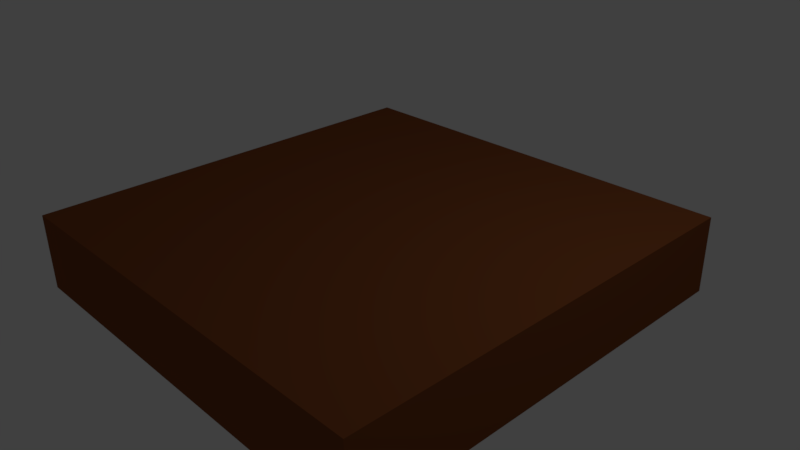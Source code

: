 # Source: planewood.blend  (saved by Blender 2.77.0; exported with 4.5.12 LTS)
import bpy
from mathutils import Matrix  # noqa: F401  (used for matrix-valued properties, if any)

bpy.ops.wm.read_factory_settings(use_empty=True)
scene = bpy.context.scene
scene.name = 'Scene'

# ---- collections
col_collection_1 = bpy.data.collections.new('Collection 1'); scene.collection.children.link(col_collection_1)

# ---- materials (node trees are filled in below, after node groups)
mat_plane_wood = bpy.data.materials.new('Plane Wood')
mat_plane_wood.alpha_threshold = 0.0
mat_plane_wood.diffuse_color = (0.2346, 0.07036, 0.02217, 1.0)
mat_plane_wood.roughness = 0.5

# ---- material node trees
mat_plane_wood.use_nodes = True; mat_plane_wood.node_tree.nodes.clear()
_N = mat_plane_wood.node_tree.nodes; _L = mat_plane_wood.node_tree.links
n0 = _N.new('ShaderNodeOutputMaterial'); n0.name = 'Material Output'; n0.location = (300, 300)
n1 = _N.new('ShaderNodeBsdfDiffuse'); n1.name = 'Diffuse BSDF'; n1.location = (10, 300)
n1.inputs[0].default_value = (0.2346, 0.07036, 0.02217, 1.0)
_L.new(n1.outputs[0], n0.inputs[0])
n0.is_active_output = True

# ---- world
world_world = bpy.data.worlds.new('World'); scene.world = world_world
world_world.color = (0.05088, 0.05088, 0.05088)
world_world.use_sun_shadow = False
world_world.sun_shadow_jitter_overblur = 0.0
world_world.cycles.sampling_method = 'MANUAL'

# ---- cameras
cam_camera = bpy.data.cameras.new('Camera')
cam_camera.clip_end = 100.0
cam_camera.lens = 35.0
cam_camera.sensor_width = 32.0
cam_camera.sensor_height = 18.0
cam_camera.ortho_scale = 7.314
cam_camera.dof.focus_distance = 0.0

# ---- lights
light_lamp = bpy.data.lights.new('Lamp', 'POINT')
light_lamp.transmission_factor = 0.0
light_lamp.cutoff_distance = 30.0
light_lamp.energy = 100.0
light_lamp.shadow_buffer_clip_start = 1.001
light_lamp.shadow_soft_size = 0.1
light_lamp.shadow_maximum_resolution = 0.006
light_lamp.use_absolute_resolution = True

# ---- meshes
me_cube_001 = bpy.data.meshes.new('Cube.001')
me_cube_001.from_pydata([(-2.982, -2.982, -0.5218), (-2.982, -2.982, 0.5383), (-2.982, 2.982, -0.5218), (-2.982, 2.982, 0.5383), (2.982, -2.982, -0.5218), (2.982, -2.982, 0.5383), (2.982, 2.982, -0.5218), (2.982, 2.982, 0.5383)], [], [(1, 3, 2, 0), (3, 7, 6, 2), (7, 5, 4, 6), (5, 1, 0, 4), (0, 2, 6, 4), (5, 7, 3, 1)])
me_cube_001.materials.append(mat_plane_wood)
me_cube_001.use_remesh_preserve_volume = False
me_cube_001.use_remesh_preserve_attributes = False
me_cube_001.use_mirror_vertex_groups = False
me_cube_001.update()

# ---- objects
ob_cube = bpy.data.objects.new('Cube', me_cube_001)
ob_lamp = bpy.data.objects.new('Lamp', light_lamp)
ob_camera = bpy.data.objects.new('Camera', cam_camera)

# ---- transforms, parenting, visibility, modifiers, constraints
ob_cube.location = (0.0, 0.0, 0.0)
ob_cube.lineart.crease_threshold = 0.0
ob_lamp.location = (4.076, 1.005, 5.904)
ob_lamp.rotation_euler = (0.6503, 0.05522, 1.866)
ob_lamp.lock_rotations_4d = False
ob_lamp.empty_display_type = 'ARROWS'
ob_lamp.color = (0.0, 0.0, 0.0, 0.0)
ob_lamp.lineart.crease_threshold = 0.0
ob_camera.location = (7.481, -6.508, 5.344)
ob_camera.rotation_euler = (1.109, 0.01082, 0.8149)
ob_camera.lock_rotations_4d = False
ob_camera.empty_display_type = 'ARROWS'
ob_camera.color = (0.0, 0.0, 0.0, 0.0)
ob_camera.display_type = 'WIRE'
ob_camera.lineart.crease_threshold = 0.0

# ---- collection membership
col_collection_1.objects.link(ob_cube)
col_collection_1.objects.link(ob_lamp)
col_collection_1.objects.link(ob_camera)

# ---- scene / render settings (as saved in the file)
scene.camera = ob_camera
scene.frame_start = 1; scene.frame_end = 250; scene.frame_set(1)
scene.render.engine = 'CYCLES'
scene.render.resolution_percentage = 50
scene.render.dither_intensity = 0.0
scene.cycles.use_denoising = False
scene.cycles.samples = 128
scene.cycles.sampling_pattern = 'TABULATED_SOBOL'
scene.cycles.light_sampling_threshold = 0.0
scene.cycles.use_adaptive_sampling = False
scene.cycles.use_light_tree = False
scene.cycles.blur_glossy = 0.0
scene.cycles.sample_clamp_indirect = 0.0
scene.view_settings.view_transform = 'Standard'
bpy.context.view_layer.update()
